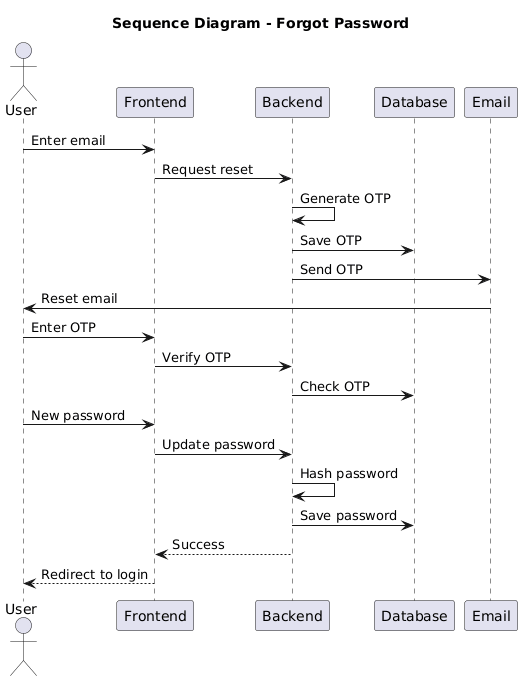

The diagram above was rendered by PlantUML. Its source (embedded in the PNG):
@startuml
skinparam backgroundColor white
title Sequence Diagram - Forgot Password

actor User
participant Frontend
participant Backend
participant Database
participant Email

User -> Frontend: Enter email
Frontend -> Backend: Request reset
Backend -> Backend: Generate OTP
Backend -> Database: Save OTP
Backend -> Email: Send OTP
Email -> User: Reset email

User -> Frontend: Enter OTP
Frontend -> Backend: Verify OTP
Backend -> Database: Check OTP

User -> Frontend: New password
Frontend -> Backend: Update password
Backend -> Backend: Hash password
Backend -> Database: Save password
Backend --> Frontend: Success
Frontend --> User: Redirect to login
@enduml